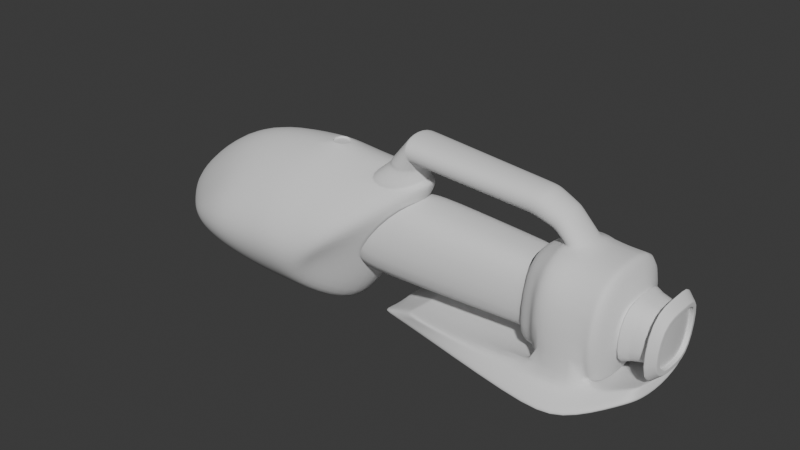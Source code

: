 # Source: GravityGun.blend  (saved by Blender 4.2.66; exported with 4.5.12 LTS)
import bpy
from mathutils import Matrix  # noqa: F401  (used for matrix-valued properties, if any)

bpy.ops.wm.read_factory_settings(use_empty=True)
scene = bpy.context.scene
scene.name = 'Scene'

# ---- collections
col_collection = bpy.data.collections.new('Collection'); scene.collection.children.link(col_collection)

# ---- world
world_world = bpy.data.worlds.new('World'); scene.world = world_world
world_world.use_nodes = True; world_world.node_tree.nodes.clear()
_N = world_world.node_tree.nodes; _L = world_world.node_tree.links
n0 = _N.new('ShaderNodeOutputWorld'); n0.name = 'World Output'; n0.location = (300, 300)
n1 = _N.new('ShaderNodeBackground'); n1.name = 'Background'; n1.location = (10, 300)
n1.inputs[0].default_value = (0.05088, 0.05088, 0.05088, 1.0)
_L.new(n1.outputs[0], n0.inputs[0])
n0.is_active_output = True
world_world.color = (0.05088, 0.05088, 0.05088)
world_world.sun_shadow_jitter_overblur = 0.0

# ---- meshes
me_cube_001 = bpy.data.meshes.new('Cube.001')
me_cube_001.from_pydata([(-1.801, -0.4822, -0.1954), (-1.785, -0.4822, -0.04918), (-0.744, -0.4822, -0.1142), (-0.538, -0.4822, 0.2123), (-2.341, 0.0, -0.3375), (-2.311, 0.0, -0.05369), (-0.3231, 0.0, -0.2663), (0.07863, 0.0, 0.5308), (-1.673, -0.4822, -0.2706), (-1.667, -0.4822, 0.08181), (-2.082, 0.0, 0.2006), (-2.093, 0.0, -0.4837), (-1.461, -0.4822, -0.3278), (-1.66, 0.0, 0.4993), (-1.45, -0.4822, 0.2356), (-1.682, 0.0, -0.5946), (-1.213, -0.4822, -0.3523), (-1.182, 0.0, 0.5977), (-1.204, -0.4822, 0.2863), (-1.2, 0.0, -0.6423), (-1.006, -0.4822, -0.3509), (-0.8234, -0.05578, 0.6017), (-0.998, -0.4822, 0.3032), (-0.7972, 0.0, -0.6394), (-0.8659, -0.4822, -0.3531), (-0.3397, 0.0, 0.5968), (-0.7699, -0.4822, 0.2728), (-0.5817, 0.0, -0.6437), (-2.186, -0.229, -0.2968), (-0.1273, -0.2183, 0.46), (-2.16, -0.229, -0.0524), (-0.4976, -0.3174, -0.1453), (-1.964, -0.229, 0.1666), (-1.973, -0.229, -0.4226), (-1.6, -0.229, 0.4237), (-1.618, -0.229, -0.5182), (-1.188, -0.229, 0.5085), (-1.204, -0.229, -0.5592), (-0.8443, -0.229, 0.5366), (-0.8569, -0.229, -0.5568), (-0.3965, -0.218, 0.4969), (-0.6235, -0.229, -0.5604), (-1.995, -0.3817, -0.1463), (-0.4736, -0.5208, 0.0746), (-0.02181, 0.0, 0.3682), (-2.392, 0.0, -0.2408), (-1.8, -0.5208, -0.1103), (-1.523, -0.6563, -0.04806), (-1.205, -0.6563, -0.03119), (-0.9386, -0.6563, -0.0194), (-0.7016, -0.6009, -0.04041), (-2.195, -0.1944, -0.2137), (-0.128, -0.2475, 0.3476), (0.9167, -0.2761, -0.1879), (0.8534, 0.0, -0.1898), (0.8677, 0.0, 0.3184), (0.929, -0.2456, 0.2997), (1.073, -0.4012, -0.2897), (1.056, 0.0, -0.3543), (1.063, 0.0, 0.4688), (1.081, -0.3916, 0.4115), (1.46, -0.4171, -0.2984), (1.466, 0.0, -0.363), (1.495, 0.0, 0.4735), (1.485, -0.4075, 0.4028), (1.759, -0.2783, -0.2163), (1.647, 0.0, -0.1459), (1.666, 0.0, 0.2658), (1.786, -0.2678, 0.3166), (1.431, -0.4061, -0.2978), (1.455, -0.3965, 0.4034), (1.437, 0.0, -0.3624), (1.465, 0.0, 0.4742), (1.145, -0.4278, -0.2912), (1.153, -0.4182, 0.41), (1.238, -0.1312, 0.4864), (1.127, 0.0, -0.3558), (0.9438, -0.3467, -0.259), (0.9608, -0.3082, 0.3667), (0.9316, 0.0, 0.3907), (0.9118, 0.0, -0.2614), (1.052, -0.3447, -0.2328), (1.056, -0.3642, 0.3978), (0.9505, 0.0, -0.297), (0.9836, 0.0, 0.4243), (1.58, -0.2554, -0.1587), (1.597, -0.2437, 0.2638), (1.599, 0.0, -0.1607), (1.62, 0.0, 0.2828), (1.528, -0.3828, 0.3855), (1.529, 0.0, 0.455), (1.505, -0.3882, -0.2824), (1.503, 0.0, -0.3469), (1.142, -0.575, -0.4309), (1.428, -0.5534, -0.4374), (1.124, 0.0, -0.4955), (1.434, 0.0, -0.502), (1.756, 0.0, -0.2691), (1.749, -0.2488, -0.2045), (1.785, 0.0, -0.3252), (1.786, -0.3029, -0.2636), (0.02208, 0.0, -0.395), (0.04785, -0.2741, -0.3304), (-0.2971, 0.0, -0.5522), (-0.2794, -0.2119, -0.4876), (1.43, -0.418, -0.3055), (1.145, -0.4397, -0.299), (1.758, -0.2607, -0.2067), (1.764, 0.0, -0.2713), (0.004321, 0.0, -0.4088), (0.02697, -0.2788, -0.3442), (1.428, -0.5814, -0.412), (1.763, -0.3205, -0.2364), (-0.239, 0.0, -0.5069), (1.143, -0.603, -0.4055), (1.788, 0.0, -0.3047), (-0.2214, -0.2134, -0.4423), (1.733, -0.3624, -0.2943), (1.699, -0.2737, -0.2193), (1.705, 0.0, -0.2838), (1.741, 0.0, -0.3425), (1.706, -0.2856, -0.2223), (1.713, -0.3776, -0.2642), (0.1186, -0.3233, -0.3378), (-0.1509, -0.232, -0.4796), (0.1058, 0.0, -0.4024), (-0.1686, 0.0, -0.5442), (0.1, -0.3288, -0.3508), (-0.101, -0.2335, -0.4371), (1.552, -0.2701, -0.1258), (1.58, 0.0, -0.1537), (1.567, -0.2645, 0.2491), (1.597, 0.0, 0.2849), (1.638, -0.2175, -0.1441), (1.647, 0.0, -0.1459), (1.655, -0.2112, 0.2479), (1.666, 0.0, 0.2658), (1.597, -0.2437, 0.2638), (1.62, 0.0, 0.2828), (1.58, -0.2554, -0.1587), (1.599, 0.0, -0.1607), (1.58, -0.2372, -0.1261), (1.601, 0.0, -0.1278), (1.596, -0.227, 0.2322), (1.619, 0.0, 0.2488), (1.571, -0.2496, 0.2304), (1.601, 0.0, 0.2619), (1.558, -0.2551, -0.1084), (1.585, 0.0, -0.132), (1.638, -0.2175, -0.1441), (1.785, 0.0, -0.2184), (1.817, 0.0, 0.3377), (1.655, -0.2112, 0.2479), (1.763, 0.0, 0.2403), (1.746, 0.0, -0.1223), (1.747, -0.1882, 0.2264), (1.732, -0.1939, -0.1209), (-0.77, -0.06925, 0.6001), (-0.7134, 0.0, 0.5984), (-0.8531, 0.0, 0.6026), (-0.7213, -0.0318, 0.5987), (-0.8245, -0.05578, 0.5857), (-0.7711, -0.06925, 0.5841), (-0.7145, 0.0, 0.5825), (-0.8542, 0.0, 0.5866), (-0.7224, -0.0318, 0.5828), (-0.8234, -0.05578, 0.5993), (-0.7135, 0.0, 0.596), (-0.7214, -0.0318, 0.5963), (-0.77, -0.06925, 0.5977), (-0.8531, 0.0, 0.6002), (-0.8243, -0.05578, 0.5913), (-0.7144, 0.0, 0.588), (-0.7223, -0.0318, 0.5883), (-0.7709, -0.06925, 0.5897), (-0.854, 0.0, 0.5922), (1.77, 0.0, -0.1203), (1.756, -0.1919, -0.1189), (1.787, 0.0, 0.2382), (1.771, -0.1863, 0.2246), (1.851, -0.1997, 0.2277), (1.833, -0.2061, -0.1293), (1.875, 0.0, 0.2733), (1.849, 0.0, -0.1619), (1.821, 0.0, 0.3376), (1.764, -0.2788, -0.2164), (1.79, -0.2683, 0.3164), (1.79, 0.0, -0.2186), (1.825, -0.2412, -0.1601), (1.847, 0.0, -0.1618), (1.872, 0.0, 0.2734), (1.847, -0.2338, 0.2568), (-0.3139, 0.0, 0.572), (-0.003294, 0.0, 0.5223), (-0.1072, -0.229, 0.4361), (-0.4629, -0.229, 0.4858), (-0.2773, 0.0, 0.6431), (-0.04701, 0.0, 0.5934), (-0.09075, -0.1786, 0.6045), (-0.2306, -0.1782, 0.6415), (-0.312, 0.0, 0.5808), (-0.1254, -0.2216, 0.4725), (-0.3946, -0.2212, 0.5095), (-0.00142, 0.0, 0.5312), (-0.09398, -0.1731, 0.5829), (-0.05023, 0.0, 0.5782), (-0.2806, 0.0, 0.6279), (-0.2338, -0.1727, 0.6198), (-0.1101, 0.0, 0.8531), (-0.04702, 0.0, 0.626), (-0.05749, -0.1742, 0.6699), (-0.08979, -0.1739, 0.8109), (0.9397, -1.863e-09, 0.7676), (0.8329, -1.863e-09, 0.5576), (0.8548, -0.1447, 0.597), (0.9262, -0.1443, 0.7228), (1.114, -3.376e-09, 0.6779), (1.001, -1.083e-08, 0.5157), (1.022, -0.1242, 0.5352), (1.093, -0.1356, 0.6362), (0.8233, -0.1456, 0.5972), (0.8915, -0.1452, 0.7234), (0.904, -1.863e-09, 0.7682), (0.8023, -1.863e-09, 0.5576), (-0.08805, 0.0, 0.8527), (-0.03804, -0.1736, 0.6698), (-0.06839, -0.1733, 0.8105), (-0.02818, 0.0, 0.626), (0.9837, -1.083e-08, 0.5329), (0.9864, -0.1365, 0.5465), (1.077, -0.1362, 0.6456), (1.097, -3.376e-09, 0.6876), (-0.125, 0.0, 0.8344), (-0.06045, -0.1746, 0.6641), (-0.1023, -0.1742, 0.7958), (-0.04702, 0.0, 0.6231), (-0.2501, 0.0, 0.6773), (-0.2077, -0.1775, 0.6691), (-0.08534, -0.1779, 0.6152), (-0.04701, 0.0, 0.5987), (1.126, -0.1458, 0.4571), (1.286, 0.0, 0.4774), (1.056, -1.202e-09, 0.4741), (1.115, -0.1434, 0.4658), (1.267, -3.749e-10, 0.4997), (1.222, -0.1317, 0.5031), (1.85, -0.234, 0.2567), (1.828, -0.2414, -0.1602), (1.87, 0.0, 0.2399), (1.848, 0.0, -0.1305), (1.84, 0.0, 0.2415), (1.818, 0.0, -0.1288), (1.821, -0.1972, 0.2293), (1.803, -0.2036, -0.1276), (1.818, 0.0, -0.1288), (1.821, -0.1972, 0.2293), (1.84, 0.0, 0.2415), (1.803, -0.2036, -0.1276), (1.87, 0.0, 0.2399), (1.833, -0.2061, -0.1293), (1.848, 0.0, -0.1305), (1.851, -0.1997, 0.2277)], [(241, 240)], [(52, 194, 3, 43), (46, 9, 1, 42), (41, 31, 2, 24), (32, 30, 1, 9), (51, 30, 5, 45), (34, 32, 9, 14), (28, 33, 8, 0), (47, 14, 9, 46), (48, 18, 14, 47), (36, 34, 14, 18), (33, 35, 12, 8), (38, 36, 18, 22), (49, 22, 18, 48), (35, 37, 16, 12), (50, 26, 22, 49), (195, 38, 22, 26), (37, 39, 20, 16), (194, 195, 26, 3), (43, 3, 26, 50), (39, 41, 24, 20), (23, 27, 41, 39), (207, 204, 198, 199), (19, 23, 39, 37), (25, 158, 160, 157, 38, 195), (15, 19, 37, 35), (11, 15, 35, 33), (17, 13, 34, 36), (4, 11, 33, 28), (13, 10, 32, 34), (42, 1, 30, 51), (10, 5, 30, 32), (27, 6, 31, 41), (44, 7, 194, 52), (0, 42, 51, 28), (2, 43, 50, 24), (24, 50, 49, 20), (20, 49, 48, 16), (16, 48, 47, 12), (12, 47, 46, 8), (28, 51, 45, 4), (8, 46, 42, 0), (31, 52, 43, 2), (84, 82, 60, 59), (70, 69, 61, 64), (82, 81, 57, 60), (81, 83, 58, 57), (135, 133, 149, 152), (69, 71, 62, 61), (72, 70, 64, 63), (133, 134, 66, 149), (136, 135, 152, 67), (75, 240, 74, 70, 72, 241), (119, 118, 98, 97), (74, 73, 69, 70), (60, 57, 73, 74), (57, 58, 76, 73), (243, 218, 217, 242), (53, 54, 80, 77), (56, 53, 77, 78), (55, 56, 78, 79), (77, 80, 83, 81), (78, 77, 81, 82), (79, 78, 82, 84), (144, 143, 86, 88), (141, 142, 87, 85), (143, 141, 85, 86), (64, 61, 91, 89), (61, 62, 92, 91), (63, 64, 89, 90), (93, 95, 96, 94), (127, 123, 102, 110), (111, 114, 93, 94), (115, 112, 100, 99), (122, 117, 100, 112), (117, 120, 99, 100), (116, 113, 103, 104), (123, 125, 101, 102), (126, 124, 104, 103), (102, 101, 109, 110), (118, 121, 107, 98), (97, 98, 107, 108), (69, 73, 106, 105), (128, 127, 110, 116), (124, 128, 116, 104), (110, 109, 113, 116), (121, 122, 112, 107), (108, 107, 112, 115), (105, 106, 114, 111), (105, 111, 122, 121), (69, 105, 121, 118), (94, 96, 120, 117), (111, 94, 117, 122), (71, 69, 118, 119), (93, 114, 128, 124), (114, 106, 127, 128), (95, 93, 124, 126), (73, 76, 125, 123), (106, 73, 123, 127), (89, 91, 129, 131), (91, 92, 130, 129), (90, 89, 131, 132), (138, 137, 135, 136), (139, 140, 134, 133), (137, 139, 133, 135), (86, 85, 139, 137), (85, 87, 140, 139), (88, 86, 137, 138), (145, 147, 141, 143), (147, 148, 142, 141), (146, 145, 143, 144), (132, 131, 145, 146), (129, 130, 148, 147), (131, 129, 147, 145), (154, 156, 149, 66), (157, 21, 159, 17, 36, 38), (156, 155, 152, 149), (155, 153, 67, 152), (177, 176, 150, 65), (176, 177, 156, 154), (178, 179, 68, 151), (179, 178, 153, 155), (173, 172, 163, 165), (164, 161, 162, 165, 163), (174, 173, 165, 162), (175, 171, 161, 164), (171, 174, 162, 161), (21, 157, 169, 166), (159, 21, 166, 170), (157, 160, 168, 169), (160, 158, 167, 168), (166, 169, 174, 171), (170, 166, 171, 175), (169, 168, 173, 174), (168, 167, 172, 173), (177, 179, 155, 156), (191, 188, 247, 246), (179, 177, 65, 68), (256, 255, 252, 250), (190, 191, 246, 182), (188, 189, 183, 247), (65, 150, 187, 185), (151, 68, 186, 184), (68, 65, 185, 186), (185, 187, 189, 188), (184, 186, 191, 190), (186, 185, 188, 191), (234, 233, 210, 211), (193, 29, 194, 7), (40, 192, 25, 195), (29, 40, 195, 194), (204, 205, 197, 198), (206, 207, 199, 196), (192, 40, 202, 200), (29, 193, 203, 201), (40, 29, 201, 202), (200, 202, 207, 206), (201, 203, 205, 204), (202, 201, 204, 207), (222, 221, 215, 212), (233, 235, 209, 210), (232, 234, 211, 208), (229, 228, 217, 218), (221, 220, 214, 215), (220, 223, 213, 214), (59, 60, 74, 240), (231, 230, 219, 216), (230, 229, 218, 219), (225, 227, 223, 220), (226, 225, 220, 221), (224, 226, 221, 222), (208, 211, 226, 224), (211, 210, 225, 226), (210, 209, 227, 225), (215, 214, 229, 230), (212, 215, 230, 231), (214, 213, 228, 229), (236, 237, 234, 232), (238, 239, 235, 233), (237, 238, 233, 234), (199, 198, 238, 237), (198, 197, 239, 238), (196, 199, 237, 236), (245, 244, 216, 219), (243, 245, 219, 218), (240, 75, 245, 243), (75, 241, 244, 245), (240, 243, 242, 59), (181, 180, 246, 247), (180, 248, 182, 246), (249, 181, 247, 183), (251, 250, 252, 253), (257, 254, 251, 253), (255, 257, 253, 252), (261, 259, 257, 255), (259, 260, 254, 257), (258, 261, 255, 256), (248, 180, 261, 258), (181, 249, 260, 259), (180, 181, 259, 261), (31, 6, 44, 52), (53, 56, 55, 54)])
me_cube_001.polygons.foreach_set('use_smooth', [True] * 201)
_uv = me_cube_001.uv_layers.new(name='UVMap')
_uv.uv.foreach_set('vector', [0.3987, 0.07272, 0.4248, 0.07178, 0.3314, 0.1909, 0.2971, 0.1708, 0.1891, 0.4611, 0.2419, 0.4499, 0.205, 0.4663, 0.1693, 0.5137, 0.1056, 0.156, 0.2241, 0.1257, 0.2278, 0.2071, 0.1689, 0.2363, 0.2503, 0.5449, 0.181, 0.5716, 0.205, 0.4663, 0.2419, 0.4499, 0.138, 0.576, 0.181, 0.5716, 0.1699, 0.6449, 0.1111, 0.6469, 0.3421, 0.4759, 0.2503, 0.5449, 0.2419, 0.4499, 0.2887, 0.4095, 0.1195, 0.5624, 0.08923, 0.5084, 0.1533, 0.4295, 0.168, 0.4608, 0.2154, 0.401, 0.2887, 0.4095, 0.2419, 0.4499, 0.1891, 0.4611, 0.2341, 0.3353, 0.3155, 0.3565, 0.2887, 0.4095, 0.2154, 0.401, 0.398, 0.3799, 0.3421, 0.4759, 0.2887, 0.4095, 0.3155, 0.3565, 0.08923, 0.5084, 0.06681, 0.4155, 0.1462, 0.3785, 0.1533, 0.4295, 0.4307, 0.2881, 0.398, 0.3799, 0.3155, 0.3565, 0.332, 0.3092, 0.2504, 0.2776, 0.332, 0.3092, 0.3155, 0.3565, 0.2341, 0.3353, 0.06681, 0.4155, 0.06936, 0.3049, 0.1508, 0.32, 0.1462, 0.3785, 0.2586, 0.2226, 0.3371, 0.2514, 0.332, 0.3092, 0.2504, 0.2776, 0.4341, 0.1772, 0.4307, 0.2881, 0.332, 0.3092, 0.3371, 0.2514, 0.06936, 0.3049, 0.08819, 0.2135, 0.1607, 0.2703, 0.1508, 0.32, 0.4248, 0.07178, 0.4341, 0.1772, 0.3371, 0.2514, 0.3314, 0.1909, 0.2971, 0.1708, 0.3314, 0.1909, 0.3371, 0.2514, 0.2586, 0.2226, 0.08819, 0.2135, 0.1056, 0.156, 0.1689, 0.2363, 0.1607, 0.2703, 0.02657, 0.1777, 0.05012, 0.1173, 0.1056, 0.156, 0.08819, 0.2135, 0.9307, 0.4327, 0.8989, 0.4044, 0.9038, 0.4004, 0.9341, 0.4278, 2.045e-08, 0.2948, 0.02657, 0.1777, 0.08819, 0.2135, 0.06936, 0.3049, 0.5153, 0.1436, 0.5074, 0.2624, 0.4972, 0.2663, 0.485, 0.2805, 0.4307, 0.2881, 0.4341, 0.1772, 1.155e-08, 0.4382, 2.045e-08, 0.2948, 0.06936, 0.3049, 0.06681, 0.4155, 0.03562, 0.5597, 1.155e-08, 0.4382, 0.06681, 0.4155, 0.08923, 0.5084, 0.465, 0.4058, 0.388, 0.5283, 0.3421, 0.4759, 0.398, 0.3799, 0.08603, 0.6293, 0.03562, 0.5597, 0.08923, 0.5084, 0.1195, 0.5624, 0.388, 0.5283, 0.2656, 0.6154, 0.2503, 0.5449, 0.3421, 0.4759, 0.1693, 0.5137, 0.205, 0.4663, 0.181, 0.5716, 0.138, 0.576, 0.2656, 0.6154, 0.1699, 0.6449, 0.181, 0.5716, 0.2503, 0.5449, 0.05012, 0.1173, 0.1545, 0.03334, 0.2241, 0.1257, 0.1056, 0.156, 0.424, -6.545e-09, 0.4795, 0.002649, 0.4248, 0.07178, 0.3987, 0.07272, 0.168, 0.4608, 0.1693, 0.5137, 0.138, 0.576, 0.1195, 0.5624, 0.2278, 0.2071, 0.2971, 0.1708, 0.2586, 0.2226, 0.1689, 0.2363, 0.1689, 0.2363, 0.2586, 0.2226, 0.2504, 0.2776, 0.1607, 0.2703, 0.1607, 0.2703, 0.2504, 0.2776, 0.2341, 0.3353, 0.1508, 0.32, 0.1508, 0.32, 0.2341, 0.3353, 0.2154, 0.401, 0.1462, 0.3785, 0.1462, 0.3785, 0.2154, 0.401, 0.1891, 0.4611, 0.1533, 0.4295, 0.1195, 0.5624, 0.138, 0.576, 0.1111, 0.6469, 0.08603, 0.6293, 0.1533, 0.4295, 0.1891, 0.4611, 0.1693, 0.5137, 0.168, 0.4608, 0.2241, 0.1257, 0.3987, 0.07272, 0.2971, 0.1708, 0.2278, 0.2071, 0.8198, 0.8851, 0.7529, 0.8229, 0.7531, 0.8152, 0.8342, 0.8659, 0.7595, 0.7444, 0.5881, 0.7166, 0.5938, 0.7101, 0.758, 0.7358, 0.7529, 0.8229, 0.6007, 0.839, 0.5897, 0.8229, 0.7531, 0.8152, 0.6007, 0.839, 0.5549, 0.9251, 0.5327, 0.9091, 0.5897, 0.8229, 0.04475, 0.8105, 0.03466, 0.7186, 0.03475, 0.7186, 0.04482, 0.8105, 0.5881, 0.7166, 0.5153, 0.6228, 0.5219, 0.6175, 0.5938, 0.7101, 0.866, 0.7178, 0.7595, 0.7444, 0.758, 0.7358, 0.8643, 0.71, 0.03466, 0.7186, 0.03295, 0.6487, 0.03304, 0.6487, 0.03475, 0.7186, 0.05829, 0.8695, 0.04475, 0.8105, 0.04482, 0.8105, 0.05835, 0.8694, 0.831, 0.8013, 0.8103, 0.8322, 0.7528, 0.7969, 0.7595, 0.7444, 0.866, 0.7178, 0.874, 0.7792, 0.7234, 0.001026, 0.721, 0.06035, 0.7129, 0.05158, 0.7106, 0.001852, 0.7528, 0.7969, 0.5827, 0.8031, 0.5881, 0.7166, 0.7595, 0.7444, 0.7531, 0.8152, 0.5897, 0.8229, 0.5827, 0.8031, 0.7528, 0.7969, 0.5897, 0.8229, 0.5327, 0.9091, 0.5153, 0.896, 0.5827, 0.8031, 0.9145, 0.04814, 0.9198, 0.08177, 0.8847, 0.08774, 0.8815, 0.07145, 0.6231, 0.8847, 0.5878, 0.9498, 0.5683, 0.9355, 0.6113, 0.8672, 0.7425, 0.8658, 0.6231, 0.8847, 0.6113, 0.8672, 0.75, 0.8461, 0.79, 0.919, 0.7425, 0.8658, 0.75, 0.8461, 0.8082, 0.899, 0.6113, 0.8672, 0.5683, 0.9355, 0.5549, 0.9251, 0.6007, 0.839, 0.75, 0.8461, 0.6113, 0.8672, 0.6007, 0.839, 0.7529, 0.8229, 0.8082, 0.899, 0.75, 0.8461, 0.7529, 0.8229, 0.8198, 0.8851, 0.03938, 0.8729, 0.02327, 0.8086, 0.02762, 0.8107, 0.0448, 0.8724, 0.01017, 0.7272, 0.008838, 0.6518, 0.01583, 0.6512, 0.01634, 0.7223, 0.02327, 0.8086, 0.01017, 0.7272, 0.01634, 0.7223, 0.02762, 0.8107, 0.758, 0.7358, 0.5938, 0.7101, 0.6002, 0.6963, 0.7586, 0.7233, 0.5938, 0.7101, 0.5219, 0.6175, 0.5324, 0.6104, 0.6002, 0.6963, 0.8643, 0.71, 0.758, 0.7358, 0.7586, 0.7233, 0.8602, 0.6981, 0.6747, 0.1996, 0.5153, 0.1387, 0.5735, 0.04534, 0.6847, 0.1434, 0.6275, 0.457, 0.6329, 0.4545, 0.629, 0.4752, 0.6229, 0.478, 0.6918, 0.1453, 0.6834, 0.2008, 0.6747, 0.1996, 0.6847, 0.1434, 0.6988, 0.0004654, 0.7056, 0.06117, 0.7006, 0.05754, 0.6941, 5.592e-08, 0.7022, 0.07532, 0.6951, 0.07144, 0.7006, 0.05754, 0.7056, 0.06117, 0.6951, 0.07144, 0.6821, 0.0006457, 0.6941, 5.592e-08, 0.7006, 0.05754, 0.5831, 0.5273, 0.5781, 0.5807, 0.5505, 0.5778, 0.5728, 0.5325, 0.6329, 0.4545, 0.6907, 0.5278, 0.6682, 0.5452, 0.629, 0.4752, 0.5153, 0.5403, 0.5783, 0.5094, 0.5728, 0.5325, 0.5505, 0.5778, 0.629, 0.4752, 0.6682, 0.5452, 0.6634, 0.5495, 0.6229, 0.478, 0.721, 0.06035, 0.7181, 0.06173, 0.711, 0.05331, 0.7129, 0.05158, 0.7106, 0.001852, 0.7129, 0.05158, 0.711, 0.05331, 0.7086, 0.001788, 0.736, 0.1311, 0.739, 0.2084, 0.7352, 0.2078, 0.7329, 0.1325, 0.5917, 0.501, 0.6275, 0.457, 0.6229, 0.478, 0.5831, 0.5273, 0.5783, 0.5094, 0.5917, 0.501, 0.5831, 0.5273, 0.5728, 0.5325, 0.6229, 0.478, 0.6634, 0.5495, 0.5781, 0.5807, 0.5831, 0.5273, 0.7181, 0.06173, 0.7022, 0.07532, 0.7056, 0.06117, 0.711, 0.05331, 0.7086, 0.001788, 0.711, 0.05331, 0.7056, 0.06117, 0.6988, 0.0004654, 0.7329, 0.1325, 0.7352, 0.2078, 0.6834, 0.2008, 0.6918, 0.1453, 0.7329, 0.1325, 0.6918, 0.1453, 0.7022, 0.07532, 0.7181, 0.06173, 0.736, 0.1311, 0.7329, 0.1325, 0.7181, 0.06173, 0.721, 0.06035, 0.6847, 0.1434, 0.5735, 0.04534, 0.6821, 0.0006457, 0.6951, 0.07144, 0.6918, 0.1453, 0.6847, 0.1434, 0.6951, 0.07144, 0.7022, 0.07532, 0.8022, 0.0237, 0.736, 0.1311, 0.721, 0.06035, 0.7234, 0.001026, 0.6747, 0.1996, 0.6834, 0.2008, 0.5917, 0.501, 0.5783, 0.5094, 0.6834, 0.2008, 0.7352, 0.2078, 0.6275, 0.457, 0.5917, 0.501, 0.5153, 0.1387, 0.6747, 0.1996, 0.5783, 0.5094, 0.5153, 0.5403, 0.739, 0.2084, 0.8462, 0.2756, 0.6907, 0.5278, 0.6329, 0.4545, 0.7352, 0.2078, 0.739, 0.2084, 0.6329, 0.4545, 0.6275, 0.457, 0.7586, 0.7233, 0.6002, 0.6963, 0.6394, 0.6616, 0.7443, 0.6842, 0.6002, 0.6963, 0.5324, 0.6104, 0.5958, 0.5807, 0.6394, 0.6616, 0.8602, 0.6981, 0.7586, 0.7233, 0.7443, 0.6842, 0.8279, 0.6436, 0.0449, 0.8724, 0.02771, 0.8106, 0.04475, 0.8105, 0.05829, 0.8695, 0.01643, 0.7222, 0.01594, 0.6512, 0.03295, 0.6487, 0.03466, 0.7186, 0.02771, 0.8106, 0.01643, 0.7222, 0.03466, 0.7186, 0.04475, 0.8105, 0.02762, 0.8107, 0.01634, 0.7223, 0.01643, 0.7222, 0.02771, 0.8106, 0.01634, 0.7223, 0.01583, 0.6512, 0.01594, 0.6512, 0.01643, 0.7222, 0.0448, 0.8724, 0.02762, 0.8107, 0.02771, 0.8106, 0.0449, 0.8724, 0.01568, 0.8053, 0.004345, 0.7319, 0.01017, 0.7272, 0.02327, 0.8086, 0.004345, 0.7319, 0.005098, 0.6523, 0.008838, 0.6518, 0.01017, 0.7272, 0.03554, 0.8737, 0.01568, 0.8053, 0.02327, 0.8086, 0.03938, 0.8729, 0.03062, 0.8756, 0.01228, 0.8075, 0.01568, 0.8053, 0.03554, 0.8737, 2.955e-08, 0.731, 2.563e-08, 0.652, 0.005098, 0.6523, 0.004345, 0.7319, 0.01228, 0.8075, 2.955e-08, 0.731, 0.004345, 0.7319, 0.01568, 0.8053, 0.06817, 0.6486, 0.064, 0.7156, 0.03475, 0.7186, 0.03304, 0.6487, 0.485, 0.2805, 0.4866, 0.2971, 0.4977, 0.3118, 0.465, 0.4058, 0.398, 0.3799, 0.4307, 0.2881, 0.064, 0.7156, 0.07354, 0.8095, 0.04482, 0.8105, 0.03475, 0.7186, 0.07354, 0.8095, 0.08196, 0.865, 0.05835, 0.8694, 0.04482, 0.8105, 0.07095, 0.7154, 0.07499, 0.6485, 0.106, 0.6469, 0.09911, 0.7128, 0.07499, 0.6485, 0.07095, 0.7154, 0.064, 0.7156, 0.06817, 0.6486, 0.08744, 0.8647, 0.07988, 0.8091, 0.1006, 0.8138, 0.1081, 0.8666, 0.07988, 0.8091, 0.08744, 0.8647, 0.08196, 0.865, 0.07354, 0.8095, 0.4989, 0.2691, 0.5087, 0.2657, 0.5094, 0.2675, 0.4999, 0.2706, 0.5013, 0.3091, 0.491, 0.2955, 0.4895, 0.2821, 0.4999, 0.2706, 0.5094, 0.2675, 0.4879, 0.2817, 0.4989, 0.2691, 0.4999, 0.2706, 0.4895, 0.2821, 0.5, 0.3101, 0.4896, 0.2961, 0.491, 0.2955, 0.5013, 0.3091, 0.4896, 0.2961, 0.4879, 0.2817, 0.4895, 0.2821, 0.491, 0.2955, 0.4866, 0.2971, 0.485, 0.2805, 0.4857, 0.2807, 0.4873, 0.2968, 0.4977, 0.3118, 0.4866, 0.2971, 0.4873, 0.2968, 0.4982, 0.3114, 0.485, 0.2805, 0.4972, 0.2663, 0.4976, 0.2669, 0.4857, 0.2807, 0.4972, 0.2663, 0.5074, 0.2624, 0.5077, 0.2632, 0.4976, 0.2669, 0.4873, 0.2968, 0.4857, 0.2807, 0.4879, 0.2817, 0.4896, 0.2961, 0.4982, 0.3114, 0.4873, 0.2968, 0.4896, 0.2961, 0.5, 0.3101, 0.4857, 0.2807, 0.4976, 0.2669, 0.4989, 0.2691, 0.4879, 0.2817, 0.4976, 0.2669, 0.5077, 0.2632, 0.5087, 0.2657, 0.4989, 0.2691, 0.07095, 0.7154, 0.07988, 0.8091, 0.07354, 0.8095, 0.064, 0.7156, 0.1153, 0.8088, 0.1168, 0.7174, 0.1174, 0.7175, 0.116, 0.8088, 0.07988, 0.8091, 0.07095, 0.7154, 0.09911, 0.7128, 0.1006, 0.8138, 0.3892, 0.7778, 0.342, 0.7505, 0.342, 0.7504, 0.3892, 0.7777, 0.1289, 0.8634, 0.1153, 0.8088, 0.116, 0.8088, 0.1297, 0.8633, 0.1168, 0.7174, 0.1331, 0.6501, 0.1341, 0.6503, 0.1174, 0.7175, 0.09911, 0.7128, 0.106, 0.6469, 0.1073, 0.647, 0.1002, 0.7129, 0.1081, 0.8666, 0.1006, 0.8138, 0.1016, 0.8138, 0.1092, 0.8666, 0.1006, 0.8138, 0.09911, 0.7128, 0.1002, 0.7129, 0.1016, 0.8138, 0.1002, 0.7129, 0.1073, 0.647, 0.1331, 0.6501, 0.1168, 0.7174, 0.1092, 0.8666, 0.1016, 0.8138, 0.1153, 0.8088, 0.1289, 0.8634, 0.1016, 0.8138, 0.1002, 0.7129, 0.1168, 0.7174, 0.1153, 0.8088, 0.9549, 0.3849, 0.9149, 0.3828, 0.9162, 0.3814, 0.9571, 0.381, 0.4848, 0.02589, 0.4322, 0.0776, 0.4248, 0.07178, 0.4795, 0.002649, 0.4393, 0.1571, 0.5121, 0.1329, 0.5153, 0.1436, 0.4341, 0.1772, 0.4322, 0.0776, 0.4393, 0.1571, 0.4341, 0.1772, 0.4248, 0.07178, 0.8989, 0.4044, 0.8605, 0.3711, 0.863, 0.3681, 0.9038, 0.4004, 0.9698, 0.4582, 0.9307, 0.4327, 0.9341, 0.4278, 0.9717, 0.4554, 0.9637, 0.4717, 0.9164, 0.4743, 0.9176, 0.4718, 0.9644, 0.4696, 0.8812, 0.4351, 0.8462, 0.3822, 0.8477, 0.3803, 0.8837, 0.433, 0.9164, 0.4743, 0.8812, 0.4351, 0.8837, 0.433, 0.9176, 0.4718, 0.9644, 0.4696, 0.9176, 0.4718, 0.9307, 0.4327, 0.9698, 0.4582, 0.8837, 0.433, 0.8477, 0.3803, 0.8605, 0.3711, 0.8989, 0.4044, 0.9176, 0.4718, 0.8837, 0.433, 0.8989, 0.4044, 0.9307, 0.4327, 1.0, 0.1232, 0.9612, 0.1261, 0.9619, 0.1175, 0.9999, 0.1137, 0.9149, 0.3828, 0.8683, 0.3619, 0.8688, 0.3613, 0.9162, 0.3814, 0.9971, 0.397, 0.9549, 0.3849, 0.9571, 0.381, 0.9994, 0.3908, 0.922, 0.09234, 0.8856, 0.09369, 0.8847, 0.08774, 0.9198, 0.08177, 0.9612, 0.1261, 0.9256, 0.1392, 0.9264, 0.1308, 0.9619, 0.1175, 0.9256, 0.1392, 0.8853, 0.1416, 0.8859, 0.1335, 0.9264, 0.1308, 0.8342, 0.8659, 0.7531, 0.8152, 0.7528, 0.7969, 0.8103, 0.8322, 0.99, 0.06836, 0.9538, 0.07644, 0.9528, 0.07206, 0.9887, 0.0634, 0.9538, 0.07644, 0.922, 0.09234, 0.9198, 0.08177, 0.9528, 0.07206, 0.9165, 0.3755, 0.8705, 0.3565, 0.8853, 0.1416, 0.9256, 0.1392, 0.9568, 0.376, 0.9165, 0.3755, 0.9256, 0.1392, 0.9612, 0.1261, 1.0, 0.3848, 0.9568, 0.376, 0.9612, 0.1261, 1.0, 0.1232, 0.9994, 0.3908, 0.9571, 0.381, 0.9568, 0.376, 1.0, 0.3848, 0.9571, 0.381, 0.9162, 0.3814, 0.9165, 0.3755, 0.9568, 0.376, 0.9162, 0.3814, 0.8688, 0.3613, 0.8705, 0.3565, 0.9165, 0.3755, 0.9619, 0.1175, 0.9264, 0.1308, 0.922, 0.09234, 0.9538, 0.07644, 0.9999, 0.1137, 0.9619, 0.1175, 0.9538, 0.07644, 0.99, 0.06836, 0.9264, 0.1308, 0.8859, 0.1335, 0.8856, 0.09369, 0.922, 0.09234, 0.9771, 0.4442, 0.9376, 0.4194, 0.9549, 0.3849, 0.9971, 0.397, 0.9056, 0.3975, 0.864, 0.367, 0.8683, 0.3619, 0.9149, 0.3828, 0.9376, 0.4194, 0.9056, 0.3975, 0.9149, 0.3828, 0.9549, 0.3849, 0.9341, 0.4278, 0.9038, 0.4004, 0.9056, 0.3975, 0.9376, 0.4194, 0.9038, 0.4004, 0.863, 0.3681, 0.864, 0.367, 0.9056, 0.3975, 0.9717, 0.4554, 0.9341, 0.4278, 0.9376, 0.4194, 0.9771, 0.4442, 0.9365, 0.02752, 0.9664, 0.007093, 0.9887, 0.0634, 0.9528, 0.07206, 0.9145, 0.04814, 0.9365, 0.02752, 0.9528, 0.07206, 0.9198, 0.08177, 0.9139, 0.04434, 0.9346, 0.02178, 0.9365, 0.02752, 0.9145, 0.04814, 0.9346, 0.02178, 0.9636, -1.748e-08, 0.9664, 0.007093, 0.9365, 0.02752, 0.9139, 0.04434, 0.9145, 0.04814, 0.8815, 0.07145, 0.8809, 0.06931, 0.1282, 0.7178, 0.1243, 0.8084, 0.116, 0.8088, 0.1174, 0.7175, 0.1243, 0.8084, 0.1373, 0.8609, 0.1297, 0.8633, 0.116, 0.8088, 0.1431, 0.6522, 0.1282, 0.7178, 0.1174, 0.7175, 0.1341, 0.6503, 0.3892, 0.647, 0.3892, 0.7777, 0.342, 0.7504, 0.3276, 0.7022, 0.3275, 0.7022, 0.3891, 0.6469, 0.3892, 0.647, 0.3276, 0.7022, 0.342, 0.7505, 0.3275, 0.7022, 0.3276, 0.7022, 0.342, 0.7504, 0.1243, 0.8084, 0.1283, 0.7178, 0.1375, 0.7193, 0.1323, 0.8074, 0.1283, 0.7178, 0.1432, 0.6522, 0.154, 0.6558, 0.1375, 0.7193, 0.1374, 0.8609, 0.1243, 0.8084, 0.1323, 0.8074, 0.1461, 0.8576, 0.1373, 0.8609, 0.1243, 0.8084, 0.1243, 0.8084, 0.1374, 0.8609, 0.1282, 0.7178, 0.1431, 0.6522, 0.1432, 0.6522, 0.1283, 0.7178, 0.1243, 0.8084, 0.1282, 0.7178, 0.1283, 0.7178, 0.1243, 0.8084, 0.154, 0.6469, 0.2537, 0.6469, 0.2395, 0.8296, 0.1725, 0.8076, 0.3275, 0.6479, 0.3197, 0.7751, 0.2537, 0.7796, 0.2537, 0.6469])
me_cube_001.update()
me_cube_002 = bpy.data.meshes.new('Cube.002')
me_cube_002.from_pydata([(-0.3231, 0.0, -0.2663), (-0.4976, -0.3174, -0.1453), (-0.02181, 0.0, 0.3682), (-0.128, -0.2475, 0.3476), (0.9167, -0.2761, -0.1879), (0.8534, 0.0, -0.1898), (0.8677, 0.0, 0.3184), (0.929, -0.2456, 0.2997), (-0.3797, -0.3592, -0.162), (-0.03503, -0.2893, 0.3485), (0.07263, 0.0, 0.3782), (-0.2088, 0.0, -0.2723), (0.8786, -0.2671, -0.1825), (0.8165, 0.0, -0.2024), (0.899, -0.2367, 0.2994), (0.8372, 0.0, 0.3152)], [], [(14, 12, 4, 7), (15, 14, 7, 6), (12, 13, 5, 4), (1, 0, 11, 8), (2, 3, 9, 10), (3, 1, 8, 9), (8, 11, 13, 12), (10, 9, 14, 15), (9, 8, 12, 14)])
me_cube_002.polygons.foreach_set('use_smooth', [True] * 9)
_uv = me_cube_002.uv_layers.new(name='UVMap')
_uv.uv.foreach_set('vector', [0.3441, 0.02202, 0.004608, 0.03965, 7.96e-10, 0.0121, 0.3434, 2.248e-09, 0.8058, 0.05781, 0.6365, 0.02099, 0.6293, 5.819e-08, 0.8051, 0.03618, 0.3774, 0.9735, 0.5685, 0.942, 0.5654, 0.968, 0.37, 1.0, 0.4028, -1.072e-08, 0.6293, 0.139, 0.6246, 0.2197, 0.37, 0.08144, 0.8337, 0.6633, 0.6614, 0.7455, 0.6293, 0.681, 0.8316, 0.5964, 0.37, 0.7352, 0.01596, 0.9914, 1.959e-08, 0.9045, 0.3661, 0.6654, 0.37, 0.08144, 0.6246, 0.2197, 0.5685, 0.942, 0.3774, 0.9735, 0.8316, 0.5964, 0.6293, 0.681, 0.6365, 0.02099, 0.8058, 0.05781, 0.3661, 0.6654, 1.959e-08, 0.9045, 0.004608, 0.03965, 0.3441, 0.02202])
me_cube_002.update()

# ---- objects
ob_empty = bpy.data.objects.new('Empty', None)
ob_cube = bpy.data.objects.new('Cube', me_cube_001)
ob_cube_001 = bpy.data.objects.new('Cube.001', me_cube_002)

# ---- transforms, parenting, visibility, modifiers, constraints
ob_empty.location = (0.0, 0.0, 0.0)
ob_empty.rotation_euler = (1.571, 0.0, 0.0)
ob_empty.empty_display_type = 'IMAGE'
ob_empty.empty_display_size = 5.0
ob_cube.location = (0.0, 0.0, 0.0)
_m = ob_cube.modifiers.new('Mirror', 'MIRROR')
_m.use_axis = (False, True, False)
_m.use_clip = True
_m = ob_cube.modifiers.new('Subdivision', 'SUBSURF')
_m.levels = 3
ob_cube_001.location = (0.0, 0.0, 0.0)
_m = ob_cube_001.modifiers.new('Mirror', 'MIRROR')
_m.use_axis = (False, True, False)
_m.use_clip = True
_m = ob_cube_001.modifiers.new('Subdivision', 'SUBSURF')
_m.levels = 3

# ---- collection membership
col_collection.objects.link(ob_empty)
col_collection.objects.link(ob_cube)
col_collection.objects.link(ob_cube_001)

# ---- scene / render settings (as saved in the file)
scene.frame_start = 1; scene.frame_end = 250; scene.frame_set(1)
scene.render.engine = 'BLENDER_EEVEE_NEXT'
bpy.context.view_layer.update()

# ---- added for rendering (the .blend has no active camera and no usable light): camera, sun
cam_auto = bpy.data.cameras.new('AutoCamera')
cam_auto.lens = 50.0
cam_auto.sensor_width = 36.0
cam_auto.clip_end = 1000.0
ob_auto_camera = bpy.data.objects.new('AutoCamera', cam_auto)
scene.collection.objects.link(ob_auto_camera)
ob_auto_camera.location = (4.09794, -5.22746, 3.58964)
ob_auto_camera.rotation_euler = (1.09748, -7.21219e-08, 0.694738)
scene.camera = ob_auto_camera
light_auto_sun = bpy.data.lights.new('AutoSun', 'SUN')
light_auto_sun.energy = 3.0
light_auto_sun.angle = 0.0523599
ob_auto_sun = bpy.data.objects.new('AutoSun', light_auto_sun)
scene.collection.objects.link(ob_auto_sun)
ob_auto_sun.rotation_euler = (0.872665, 0.174533, 0.523599)
bpy.context.view_layer.update()
